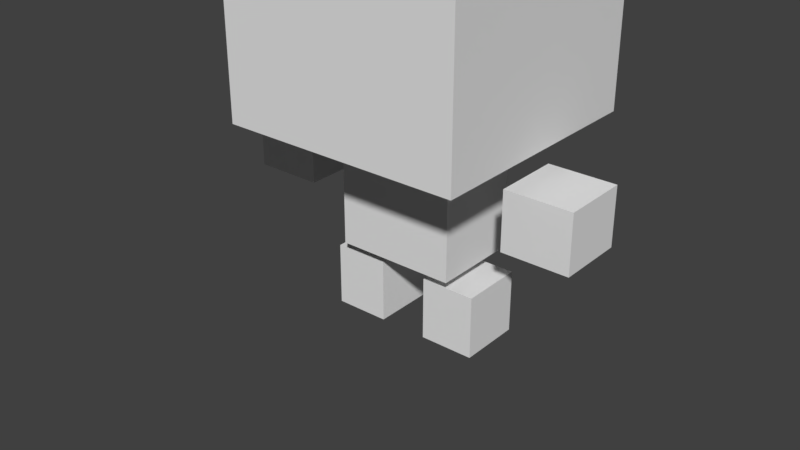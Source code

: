 # Source: crog.blend  (saved by Blender 2.79.0; exported with 4.5.12 LTS)
import bpy
from mathutils import Matrix  # noqa: F401  (used for matrix-valued properties, if any)

bpy.ops.wm.read_factory_settings(use_empty=True)
scene = bpy.context.scene
scene.name = 'Scene'

# ---- collections
col_collection_1 = bpy.data.collections.new('Collection 1'); scene.collection.children.link(col_collection_1)

# ---- world
world_world = bpy.data.worlds.new('World'); scene.world = world_world
world_world.color = (0.05088, 0.05088, 0.05088)
world_world.use_sun_shadow = False
world_world.sun_shadow_jitter_overblur = 0.0
world_world.cycles.sampling_method = 'MANUAL'

# ---- meshes
me_cube_002 = bpy.data.meshes.new('Cube.002')
me_cube_002.from_pydata([(-0.2159, -0.2159, 0.3586), (-0.2159, -0.2159, 0.7904), (-0.2159, 0.2159, 0.3586), (-0.2159, 0.2159, 0.7904), (0.2159, -0.2159, 0.3586), (0.2159, -0.2159, 0.7904), (0.2159, 0.2159, 0.3586), (0.2159, 0.2159, 0.7904), (-0.1074, -0.07968, 0.1289), (-0.1074, -0.07968, 0.3107), (-0.1074, 0.07968, 0.1289), (-0.1074, 0.07968, 0.3107), (0.1074, -0.07968, 0.1289), (0.1074, -0.07968, 0.3107), (0.1074, 0.07968, 0.1289), (0.1074, 0.07968, 0.3107), (0.1953, -0.06075, 0.2076), (0.1953, -0.06075, 0.3131), (0.1953, 0.06075, 0.2076), (0.1953, 0.06075, 0.3131), (0.3168, -0.06075, 0.2076), (0.3168, -0.06075, 0.3131), (0.3168, 0.06075, 0.2076), (0.3168, 0.06075, 0.3131), (0.04361, -0.05636, 0.1028), (0.1415, -0.05636, 0.1028), (0.04361, 0.05636, 0.1028), (0.1415, 0.05636, 0.1028), (0.04361, -0.05636, -0.009952), (0.1415, -0.05636, -0.009951), (0.04361, 0.05636, -0.009951), (0.1415, 0.05636, -0.009951), (-0.1953, -0.06075, 0.2076), (-0.1953, -0.06075, 0.3131), (-0.1953, 0.06075, 0.2076), (-0.1953, 0.06075, 0.3131), (-0.3168, -0.06075, 0.2076), (-0.3168, -0.06075, 0.3131), (-0.3168, 0.06075, 0.2076), (-0.3168, 0.06075, 0.3131), (-0.04361, -0.05636, 0.1028), (-0.1415, -0.05636, 0.1028), (-0.04361, 0.05636, 0.1028), (-0.1415, 0.05636, 0.1028), (-0.04361, -0.05636, -0.009952), (-0.1415, -0.05636, -0.009951), (-0.04361, 0.05636, -0.009951), (-0.1415, 0.05636, -0.009951)], [], [(0, 1, 3, 2), (2, 3, 7, 6), (6, 7, 5, 4), (4, 5, 1, 0), (2, 6, 4, 0), (7, 3, 1, 5), (8, 9, 11, 10), (10, 11, 15, 14), (14, 15, 13, 12), (12, 13, 9, 8), (10, 14, 12, 8), (15, 11, 9, 13), (16, 17, 19, 18), (18, 19, 23, 22), (22, 23, 21, 20), (20, 21, 17, 16), (18, 22, 20, 16), (23, 19, 17, 21), (24, 25, 27, 26), (26, 27, 31, 30), (30, 31, 29, 28), (28, 29, 25, 24), (26, 30, 28, 24), (31, 27, 25, 29), (32, 34, 35, 33), (34, 38, 39, 35), (38, 36, 37, 39), (36, 32, 33, 37), (34, 32, 36, 38), (39, 37, 33, 35), (40, 42, 43, 41), (42, 46, 47, 43), (46, 44, 45, 47), (44, 40, 41, 45), (42, 40, 44, 46), (47, 45, 41, 43)])
_uv = me_cube_002.uv_layers.new(name='UVMap')
_uv.uv.foreach_set('vector', [0.1885, 0.6562, 0.1885, 0.8119, 0.03279, 0.8119, 0.03279, 0.6562, 0.6558, 0.6562, 0.6558, 0.8119, 0.5, 0.8119, 0.5, 0.6562, 0.5, 0.6562, 0.5, 0.8119, 0.3443, 0.8119, 0.3443, 0.6562, 0.3443, 0.6562, 0.3443, 0.8119, 0.1885, 0.8119, 0.1885, 0.6562, 0.3443, 0.8134, 0.5, 0.8134, 0.5, 0.9676, 0.3443, 0.9676, 0.3443, 0.9676, 0.1885, 0.9676, 0.1885, 0.8134, 0.3443, 0.8134, 0.1252, 0.4071, 0.1252, 0.5308, 0.03245, 0.5308, 0.03245, 0.4071, 0.468, 0.4071, 0.468, 0.5308, 0.343, 0.5308, 0.343, 0.4071, 0.343, 0.4071, 0.343, 0.5308, 0.2502, 0.5308, 0.2502, 0.4071, 0.2502, 0.4071, 0.2502, 0.5308, 0.1252, 0.5308, 0.1252, 0.4071, 0.2502, 0.5317, 0.3749, 0.5317, 0.3749, 0.6247, 0.2502, 0.6247, 0.25, 0.6247, 0.1252, 0.6247, 0.1252, 0.5317, 0.25, 0.5317, 0.7656, 0.7193, 0.7656, 0.781, 0.7032, 0.781, 0.7032, 0.7193, 0.9528, 0.7193, 0.9528, 0.781, 0.8904, 0.781, 0.8904, 0.7193, 0.8904, 0.7193, 0.8904, 0.781, 0.828, 0.781, 0.828, 0.7193, 0.828, 0.7193, 0.828, 0.781, 0.7656, 0.781, 0.7656, 0.7193, 0.828, 0.781, 0.8904, 0.781, 0.8904, 0.8434, 0.828, 0.8434, 0.828, 0.8434, 0.7656, 0.8434, 0.7656, 0.781, 0.828, 0.781, 0.7673, 0.5934, 0.828, 0.5934, 0.828, 0.6559, 0.7673, 0.6559, 0.9524, 0.5934, 0.8979, 0.5934, 0.8979, 0.5162, 0.9524, 0.5162, 0.828, 0.5934, 0.8902, 0.5934, 0.8902, 0.6559, 0.828, 0.6559, 0.7673, 0.5162, 0.828, 0.5162, 0.828, 0.5934, 0.7673, 0.5934, 0.7042, 0.5934, 0.7042, 0.5162, 0.7673, 0.5162, 0.7673, 0.5934, 0.8979, 0.5162, 0.8979, 0.5934, 0.828, 0.5934, 0.828, 0.5162, 0.7656, 0.7193, 0.7032, 0.7193, 0.7032, 0.781, 0.7656, 0.781, 0.9528, 0.7193, 0.8904, 0.7193, 0.8904, 0.781, 0.9528, 0.781, 0.8904, 0.7193, 0.828, 0.7193, 0.828, 0.781, 0.8904, 0.781, 0.828, 0.7193, 0.7656, 0.7193, 0.7656, 0.781, 0.828, 0.781, 0.828, 0.781, 0.828, 0.8434, 0.8904, 0.8434, 0.8904, 0.781, 0.828, 0.8434, 0.828, 0.781, 0.7656, 0.781, 0.7656, 0.8434, 0.7673, 0.5934, 0.7673, 0.6559, 0.828, 0.6559, 0.828, 0.5934, 0.9524, 0.5934, 0.9524, 0.5162, 0.8979, 0.5162, 0.8979, 0.5934, 0.828, 0.5934, 0.828, 0.6559, 0.8902, 0.6559, 0.8902, 0.5934, 0.7673, 0.5162, 0.7673, 0.5934, 0.828, 0.5934, 0.828, 0.5162, 0.7042, 0.5934, 0.7673, 0.5934, 0.7673, 0.5162, 0.7042, 0.5162, 0.8979, 0.5162, 0.828, 0.5162, 0.828, 0.5934, 0.8979, 0.5934])
me_cube_002.use_remesh_preserve_volume = False
me_cube_002.use_remesh_preserve_attributes = False
me_cube_002.use_mirror_vertex_groups = False
me_cube_002.update()
arm_armature = bpy.data.armatures.new('Armature')  # bones are not reproduced

# ---- objects
ob_armature = bpy.data.objects.new('Armature', arm_armature)
ob_crog = bpy.data.objects.new('crog', me_cube_002)

# ---- transforms, parenting, visibility, modifiers, constraints
ob_armature.location = (0.0, 0.0, 0.0)
ob_armature.show_in_front = True
ob_armature.lineart.crease_threshold = 0.0
ob_crog.parent = ob_armature
ob_crog.location = (0.0, 0.0, 0.0)
ob_crog.lineart.crease_threshold = 0.0
_vg = ob_crog.vertex_groups.new(name='base')
_vg = ob_crog.vertex_groups.new(name='body')
_vg.add([8, 9, 10, 11, 12, 13, 14, 15], 1.0, 'REPLACE')
_vg = ob_crog.vertex_groups.new(name='hand.L')
_vg.add([16, 17, 18, 19, 20, 21, 22, 23], 1.0, 'REPLACE')
_vg = ob_crog.vertex_groups.new(name='head')
_vg.add([0, 1, 2, 3, 4, 5, 6, 7], 1.0, 'REPLACE')
_vg = ob_crog.vertex_groups.new(name='hand.R')
_vg.add([32, 33, 34, 35, 36, 37, 38, 39], 1.0, 'REPLACE')
_vg = ob_crog.vertex_groups.new(name='foot.L')
_vg.add([24, 25, 26, 27, 28, 29, 30, 31], 1.0, 'REPLACE')
_vg = ob_crog.vertex_groups.new(name='foot.R')
_vg.add([40, 41, 42, 43, 44, 45, 46, 47], 1.0, 'REPLACE')
_m = ob_crog.modifiers.new('Armature', 'ARMATURE')
_m.object = ob_armature

# ---- collection membership
col_collection_1.objects.link(ob_armature)
col_collection_1.objects.link(ob_crog)

# ---- scene / render settings (as saved in the file)
scene.frame_start = 1; scene.frame_end = 30; scene.frame_set(21)
scene.render.engine = 'BLENDER_EEVEE_NEXT'
scene.render.resolution_percentage = 50
scene.render.dither_intensity = 0.0
scene.cycles.use_denoising = False
scene.cycles.samples = 128
scene.cycles.sampling_pattern = 'TABULATED_SOBOL'
scene.cycles.use_adaptive_sampling = False
scene.cycles.use_light_tree = False
scene.cycles.blur_glossy = 0.0
scene.cycles.sample_clamp_indirect = 0.0
scene.view_settings.view_transform = 'Standard'
bpy.context.view_layer.update()

# ---- added for rendering (the .blend has no active camera and no usable light): camera, sun
cam_auto = bpy.data.cameras.new('AutoCamera')
cam_auto.lens = 50.0
cam_auto.sensor_width = 36.0
cam_auto.clip_end = 1000.0
ob_auto_camera = bpy.data.objects.new('AutoCamera', cam_auto)
scene.collection.objects.link(ob_auto_camera)
ob_auto_camera.location = (1.02732, -1.29695, 1.01308)
ob_auto_camera.rotation_euler = (1.09748, -7.21219e-08, 0.694738)
scene.camera = ob_auto_camera
light_auto_sun = bpy.data.lights.new('AutoSun', 'SUN')
light_auto_sun.energy = 3.0
light_auto_sun.angle = 0.0523599
ob_auto_sun = bpy.data.objects.new('AutoSun', light_auto_sun)
scene.collection.objects.link(ob_auto_sun)
ob_auto_sun.rotation_euler = (0.872665, 0.174533, 0.523599)
bpy.context.view_layer.update()
